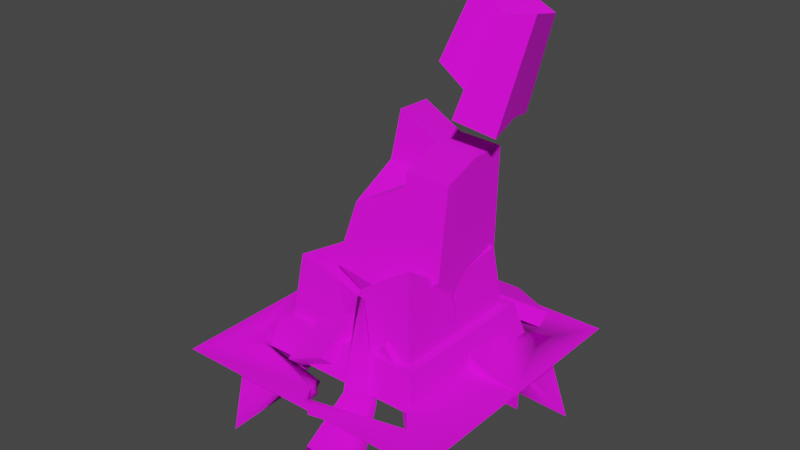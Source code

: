 # Source: obelisk_3.blend  (saved by Blender 3.4.6; exported with 4.5.12 LTS)
import bpy
from mathutils import Matrix  # noqa: F401  (used for matrix-valued properties, if any)

bpy.ops.wm.read_factory_settings(use_empty=True)
scene = bpy.context.scene
scene.name = 'Scene'

# ---- collections
col_collection = bpy.data.collections.new('Collection'); scene.collection.children.link(col_collection)
col_export = bpy.data.collections.new('Export'); scene.collection.children.link(col_export)

# ---- images (referenced by path relative to the original .blend; pixels are not part of the script)
import os
ASSET_DIR = os.environ.get("B2B_ASSET_DIR", "")  # directory of the original .blend (textures are referenced by path, not embedded)
HERE = os.path.dirname(os.path.abspath(__file__))  # packed textures are extracted next to this script under _unpacked/

def load_image(name, relpath, width, height, colorspace="sRGB"):
    """Load a texture the original file referenced (path relative to the .blend, or extracted next to this script)."""
    p = next((c for c in (os.path.join(HERE, relpath), os.path.join(ASSET_DIR, relpath)) if relpath and os.path.exists(c)), "")
    if p:
        img = bpy.data.images.load(p, check_existing=True)
        img.name = name
    else:  # same state as the original file: an image datablock whose file is absent (Cycles renders it pink)
        img = bpy.data.images.new(name, width, height)
        img.source = "FILE"
        img.filepath = "//" + (relpath or name)
    img.colorspace_settings.name = colorspace
    return img
img_obelisk_png = load_image('obelisk.png', 'obelisk.png', 1024, 1024, 'sRGB')
img_obelisk_specmask_png = load_image('obelisk_specmask.png', 'obelisk_specmask.png', 1024, 1024, 'sRGB')

# ---- materials (node trees are filled in below, after node groups)
mat_obelisk = bpy.data.materials.new('obelisk')
mat_obelisk.use_backface_culling = True
mat_obelisk.use_transparent_shadow = False

# ---- material node trees
mat_obelisk.use_nodes = True; mat_obelisk.node_tree.nodes.clear()
_N = mat_obelisk.node_tree.nodes; _L = mat_obelisk.node_tree.links
n0 = _N.new('ShaderNodeBsdfPrincipled'); n0.name = 'Principled BSDF'; n0.location = (10, 300)
n0.distribution = 'GGX'
n0.subsurface_method = 'RANDOM_WALK_SKIN'
n0.inputs[2].default_value = 1.0
n0.inputs[27].default_value = (0.0, 0.0, 0.0, 1.0)
n0.inputs[28].default_value = 1.0
n1 = _N.new('ShaderNodeOutputMaterial'); n1.name = 'Material Output'; n1.location = (320, 270)
n2 = _N.new('ShaderNodeTexImage'); n2.name = 'Image Texture'; n2.location = (-440, 210)
n2.label = 'BASE COLOR'
n2.image = img_obelisk_png
n3 = _N.new('ShaderNodeTexImage'); n3.name = 'Image Texture.001'; n3.location = (-439, -107)
n3.label = 'BASE COLOR'
n3.image = img_obelisk_specmask_png
_L.new(n0.outputs[0], n1.inputs[0])
_L.new(n2.outputs[0], n0.inputs[0])
_L.new(n2.outputs[1], n0.inputs[4])
_L.new(n3.outputs[0], n0.inputs[13])
n1.is_active_output = True

# ---- world
world_world = bpy.data.worlds.new('World'); scene.world = world_world
world_world.use_nodes = True; world_world.node_tree.nodes.clear()
_N = world_world.node_tree.nodes; _L = world_world.node_tree.links
n0 = _N.new('ShaderNodeOutputWorld'); n0.name = 'World Output'; n0.location = (300, 300)
n1 = _N.new('ShaderNodeBackground'); n1.name = 'Background'; n1.location = (10, 300)
n1.inputs[0].default_value = (0.05088, 0.05088, 0.05088, 1.0)
_L.new(n1.outputs[0], n0.inputs[0])
n0.is_active_output = True
world_world.color = (0.05088, 0.05088, 0.05088)
world_world.use_sun_shadow = False
world_world.sun_shadow_jitter_overblur = 0.0

# ---- meshes
me_rsrc_world_prop_generic_obsidian_obelisk_obelisk_base_meshsets = bpy.data.meshes.new('rsrc.world.prop.generic.obsidian_obelisk.obelisk_base-MeshSets[')
me_rsrc_world_prop_generic_obsidian_obelisk_obelisk_base_meshsets.from_pydata([(-0.2251, -0.1574, 0.6228), (-0.3693, -0.07931, 0.8491), (-0.5545, 0.002982, 0.7027), (-0.4536, -0.242, 0.4373), (-0.2924, 0.005913, 0.7997), (-0.4776, 0.0882, 0.6533), (-0.302, -0.2426, 0.6722), (-0.3766, -0.1568, 0.3879), (0.6856, -0.02371, 0.718), (0.7145, -0.1384, 0.7584), (0.4412, -0.2823, 0.5458), (0.1145, -0.2134, 0.5885), (0.3879, -0.06953, 0.8011), (0.1434, -0.3281, 0.6289), (0.4168, -0.1842, 0.8415), (0.4123, -0.1676, 0.5054), (-0.5109, 0.05018, 0.573), (-0.6875, -1e-08, 0.75), (0.5831, 0.025, 0.0), (0.6235, -0.08919, 0.01), (0.5166, -0.2414, 0.02), (0.4034, -0.1886, 0.02), (0.5109, 0.05018, -0.573), (0.5432, -0.07056, -0.573), (0.6875, -1e-08, -0.75), (-0.6235, -0.08919, -0.01), (-0.5831, 0.025, 0.0), (-0.5166, -0.2414, -0.02), (-0.4034, -0.1886, -0.02), (0.2378, -0.2479, -0.5123), (0.2768, -0.42, -0.2621), (0.546, -0.1645, -0.3157), (0.462, -0.07302, -0.3022), (0.1927, -0.3285, -0.2485), (0.4173, -0.07755, -0.5481), (0.3219, -0.3393, -0.5259), (-0.08402, -0.1616, -0.6942), (-0.3703, -0.03676, -0.7041), (0.03062, -0.4446, -0.4765), (-0.2232, -0.2382, -0.3975), (-0.6875, 0.125, 0.75), (0.0, 0.0, 0.91), (0.4034, -0.1886, 0.125), (0.6875, 0.125, -0.75), (-0.4034, -0.1886, -0.125), (0.5014, -0.169, -0.5617), (-0.2557, -0.3198, -0.4864), (0.06314, -0.3631, -0.3876), (-0.0515, -0.08005, -0.6053), (-0.3378, 0.04483, -0.6152), (-0.5538, 0.08537, 0.0), (-0.711, 0.125, 0.0), (-1.0, 0.125, 0.0), (0.0, 0.125, 0.91), (0.07735, 0.1106, 0.8378), (0.1562, 0.1775, 0.6584), (0.2759, 0.2704, 0.5661), (0.6327, 0.05937, 0.43), (0.5006, -0.02265, 0.25), (0.5166, -0.2414, 0.125), (0.7508, 0.09058, 0.0), (0.25, 0.1825, 0.5339), (0.5149, 0.1631, 0.6191), (0.75, 0.125, 0.625), (0.5538, 0.08537, 0.0), (0.711, 0.0, 0.0), (0.711, 0.125, 0.0), (1.0, 0.125, 0.0), (0.0, 0.125, -0.91), (-0.07735, 0.1106, -0.8378), (-0.1562, 0.1775, -0.6584), (-0.1562, 0.0525, -0.6584), (-0.2759, 0.2704, -0.5661), (-0.25, 0.1825, -0.5339), (-0.75, 0.125, -0.625), (-0.6327, 0.05937, -0.43), (-0.6651, -0.06137, -0.43), (-0.5006, -0.02265, -0.25), (-0.5166, -0.2414, -0.125), (-0.7508, 0.09058, 0.0), (-0.5148, 0.1631, -0.6191), (-0.148, 0.845, -1.002), (0.07231, 0.2882, -1.002), (0.1009, -0.6239, -0.5244), (0.3168, 0.3064, -0.9985), (0.5619, 0.2126, 0.445), (0.369, 0.2194, 0.4583), (0.3398, 0.3064, 1.022), (0.2569, 0.8631, 1.03), (-1.002, 0.845, -0.136), (-1.002, 0.2882, -0.3563), (-0.2748, -0.3471, -0.3879), (-0.4869, 0.2385, -0.5575), (0.5723, -0.125, 0.25), (0.7858, -0.02902, 0.0), (0.6651, -0.06137, 0.43), (1.0, 0.0, 0.0), (0.75, 2e-08, 0.625), (1.0, 0.0, 1.0), (0.0625, -1e-08, 0.8147), (0.5, 0.0525, 0.5959), (0.0, 0.0, 1.0), (0.1562, 0.0525, 0.6584), (-1.0, 0.0, 1.0), (-0.711, 0.0, 0.0), (-0.5862, -0.03537, 0.0), (-0.5432, -0.07056, 0.573), (-0.5723, -0.125, -0.25), (-0.7858, -0.02902, 0.0), (-1.0, 0.0, 0.0), (-0.75, 2e-08, -0.625), (-1.0, 0.0, -1.0), (-0.0625, -1e-08, -0.8147), (-0.5, 0.0525, -0.5959), (0.0, 0.0, -1.0), (0.0, 0.0, -0.91), (1.0, 0.0, -1.0), (0.5862, -0.03537, 0.0), (0.1181, 0.01358, -0.6975), (0.28, 0.02067, -0.6935), (0.1485, -0.6226, -0.5215), (0.1076, 0.07004, -0.5879), (0.3009, 0.07689, -0.5843), (0.4, 0.8631, -0.9985), (0.561, 0.1561, 0.5551), (0.5836, 0.2882, 1.004), (0.3994, 0.1632, 0.5652), (0.3688, -0.3389, 0.1631), (0.4165, -0.3402, 0.1618), (0.8031, 0.845, 0.9848), (-1.0, 0.2977, -0.5415), (-0.6, 0.1752, -0.3746), (-0.596, 0.1823, -0.5365), (-0.2719, -0.3459, -0.4355), (-0.4904, 0.2316, -0.3642), (-0.9985, 0.8631, -0.684)], [], [(0, 4, 1), (0, 1, 6), (6, 1, 2), (6, 2, 3), (3, 2, 5), (3, 5, 7), (7, 5, 4), (7, 4, 0), (4, 5, 2), (4, 2, 1), (7, 0, 6), (7, 6, 3), (8, 12, 14), (8, 14, 9), (10, 13, 11), (10, 11, 15), (15, 11, 12), (15, 12, 8), (12, 11, 13), (12, 13, 14), (15, 8, 9), (15, 9, 10), (106, 16, 40), (106, 40, 17), (94, 19, 18), (18, 19, 20), (18, 20, 21), (23, 22, 43), (23, 43, 24), (108, 25, 26), (26, 25, 27), (26, 27, 28), (29, 34, 45), (29, 45, 35), (30, 31, 32), (30, 32, 33), (33, 32, 34), (33, 34, 29), (34, 32, 31), (34, 31, 45), (33, 29, 35), (33, 35, 30), (49, 48, 36), (49, 36, 37), (48, 47, 38), (48, 38, 36), (39, 49, 37), (39, 37, 46), (9, 14, 13), (9, 13, 10), (105, 50, 16), (105, 16, 106), (17, 40, 53), (17, 53, 41), (59, 42, 21), (59, 21, 20), (117, 64, 22), (117, 22, 23), (24, 43, 68), (24, 68, 115), (78, 44, 28), (78, 28, 27), (35, 45, 31), (35, 31, 30), (37, 36, 38), (37, 38, 46), (46, 38, 47), (46, 47, 39), (39, 47, 48), (39, 48, 49), (50, 105, 104), (50, 104, 51), (51, 104, 109), (51, 109, 52), (41, 53, 54), (41, 54, 99), (99, 54, 55), (99, 55, 102), (102, 55, 56), (102, 56, 61), (97, 63, 57), (97, 57, 95), (95, 57, 58), (95, 58, 93), (93, 58, 42), (93, 42, 59), (94, 18, 60), (96, 94, 60), (96, 60, 67), (61, 56, 62), (61, 62, 100), (100, 62, 63), (100, 63, 97), (64, 117, 65), (64, 65, 66), (66, 65, 96), (66, 96, 67), (115, 68, 69), (115, 69, 112), (112, 69, 70), (112, 70, 71), (71, 70, 72), (71, 72, 73), (110, 74, 75), (110, 75, 76), (76, 75, 77), (76, 77, 107), (107, 77, 44), (107, 44, 78), (108, 26, 79), (109, 108, 79), (109, 79, 52), (73, 72, 80), (73, 80, 113), (113, 80, 74), (113, 74, 110), (81, 82, 118), (81, 118, 121), (121, 118, 83), (120, 119, 122), (122, 119, 84), (122, 84, 123), (129, 125, 124), (129, 124, 85), (85, 124, 128), (127, 126, 86), (86, 126, 87), (86, 87, 88), (89, 90, 131), (89, 131, 134), (134, 131, 91), (133, 132, 92), (92, 132, 130), (92, 130, 135), (19, 59, 20), (19, 93, 59), (94, 93, 19), (94, 95, 93), (96, 95, 94), (96, 97, 95), (98, 97, 96), (99, 97, 98), (100, 97, 99), (99, 98, 101), (100, 99, 102), (61, 100, 102), (99, 101, 41), (17, 41, 101), (17, 101, 103), (17, 103, 109), (17, 109, 104), (17, 104, 105), (17, 105, 106), (25, 78, 27), (25, 107, 78), (108, 107, 25), (108, 76, 107), (109, 76, 108), (109, 110, 76), (111, 110, 109), (112, 110, 111), (113, 110, 112), (112, 111, 114), (113, 112, 71), (73, 113, 71), (112, 114, 115), (24, 115, 114), (24, 114, 116), (24, 116, 96), (24, 96, 65), (24, 65, 117), (24, 117, 23), (84, 118, 82), (84, 119, 118), (118, 119, 120), (118, 120, 83), (120, 121, 83), (120, 122, 121), (121, 122, 123), (121, 123, 81), (87, 124, 125), (87, 126, 124), (124, 126, 127), (124, 127, 128), (127, 85, 128), (127, 86, 85), (85, 86, 88), (85, 88, 129), (130, 131, 90), (130, 132, 131), (131, 132, 133), (131, 133, 91), (133, 134, 91), (133, 92, 134), (134, 92, 135), (134, 135, 89)])
me_rsrc_world_prop_generic_obsidian_obelisk_obelisk_base_meshsets.polygons.foreach_set('use_smooth', [0, 0, 0, 0, 0, 0, 0, 0, 0, 0, 0, 1, 0, 0, 0, 0, 0, 0, 0, 0, 0, 0, 0, 0, 0, 1, 0, 0, 0, 0, 1, 0, 0, 0, 1, 0, 0, 0, 0, 0, 0, 0, 1, 0, 0, 0, 0, 0, 1, 0, 0, 0, 0, 0, 0, 0, 0, 0, 0, 0, 1, 1, 0, 1, 0, 0, 0, 0, 0, 0, 0, 0, 0, 0, 1, 1, 1, 1, 1, 1, 1, 1, 1, 1, 1, 1, 0, 0, 0, 1, 1, 1, 1, 0, 0, 0, 0, 1, 1, 1, 1, 1, 1, 1, 1, 1, 1, 1, 1, 0, 0, 0, 1, 1, 1, 1, 1, 1, 1, 1, 1, 1, 1, 1, 1, 1, 1, 1, 1, 1, 1, 1, 1, 1, 1, 1, 1, 1, 1, 1, 1, 1, 1, 1, 1, 1, 1, 1, 1, 1, 1, 1, 1, 1, 1, 1, 1, 1, 1, 1, 1, 1, 1, 1, 1, 1, 1, 1, 1, 1, 1, 1, 1, 1, 1, 1, 1, 1, 1, 1, 1, 1, 1, 1, 1, 1, 1, 1, 1, 1, 1, 1, 1, 1, 1, 1])
_uv = me_rsrc_world_prop_generic_obsidian_obelisk_obelisk_base_meshsets.uv_layers.new(name='UVMap')
_uv.uv.foreach_set('vector', [0.4809, 0.1977, 0.5425, 0.1977, 0.5425, 0.2105, 0.4809, 0.1977, 0.5425, 0.2105, 0.4809, 0.2105, 0.4809, 0.2105, 0.5425, 0.2105, 0.5425, 0.2362, 0.4809, 0.2105, 0.5425, 0.2362, 0.4547, 0.2362, 0.4547, 0.2362, 0.5425, 0.2362, 0.5425, 0.249, 0.4547, 0.2362, 0.5425, 0.249, 0.4547, 0.249, 0.4547, 0.249, 0.5425, 0.249, 0.5425, 0.2747, 0.4547, 0.249, 0.5425, 0.2747, 0.4809, 0.2747, 0.5425, 0.1977, 0.5856, 0.1977, 0.5856, 0.2105, 0.5425, 0.1977, 0.5856, 0.2105, 0.5425, 0.2105, 0.4223, 0.1977, 0.4809, 0.1977, 0.4809, 0.2105, 0.4223, 0.1977, 0.4809, 0.2105, 0.4223, 0.2105, 0.5054, 0.2904, 0.5774, 0.2904, 0.5774, 0.3045, 0.5054, 0.2904, 0.5774, 0.3045, 0.5054, 0.3045, 0.5573, 0.3384, 0.6293, 0.3384, 0.6293, 0.3525, 0.5573, 0.3384, 0.6293, 0.3525, 0.5573, 0.3525, 0.5573, 0.3525, 0.6293, 0.3525, 0.5774, 0.3864, 0.5573, 0.3525, 0.5774, 0.3864, 0.5054, 0.3864, 0.5774, 0.2904, 0.6638, 0.2904, 0.6638, 0.3045, 0.5774, 0.2904, 0.6638, 0.3045, 0.5774, 0.3045, 0.419, 0.2904, 0.5054, 0.2904, 0.5054, 0.3045, 0.419, 0.2904, 0.5054, 0.3045, 0.419, 0.3045, 0.8594, 0.08191, 0.8378, 0.08536, 0.8855, 0.0626, 0.8594, 0.08191, 0.8855, 0.0626, 0.9001, 0.05266, 0.4961, 0.1651, 0.5506, 0.1659, 0.5526, 0.179, 0.5526, 0.179, 0.5506, 0.1659, 0.5965, 0.1663, 0.5526, 0.179, 0.5965, 0.1663, 0.6135, 0.179, 0.8594, 0.08191, 0.8378, 0.08536, 0.8855, 0.0626, 0.8594, 0.08191, 0.8855, 0.0626, 0.9001, 0.05266, 0.4961, 0.1651, 0.5506, 0.1659, 0.5526, 0.179, 0.5526, 0.179, 0.5506, 0.1659, 0.5965, 0.1663, 0.5526, 0.179, 0.5965, 0.1663, 0.6135, 0.179, 0.4809, 0.1977, 0.5425, 0.1977, 0.5425, 0.2105, 0.4809, 0.1977, 0.5425, 0.2105, 0.4809, 0.2105, 0.4547, 0.2362, 0.5425, 0.2362, 0.5425, 0.249, 0.4547, 0.2362, 0.5425, 0.249, 0.4547, 0.249, 0.4547, 0.249, 0.5425, 0.249, 0.5425, 0.2747, 0.4547, 0.249, 0.5425, 0.2747, 0.4809, 0.2747, 0.5425, 0.1977, 0.5856, 0.1977, 0.5856, 0.2105, 0.5425, 0.1977, 0.5856, 0.2105, 0.5425, 0.2105, 0.4223, 0.1977, 0.4809, 0.1977, 0.4809, 0.2105, 0.4223, 0.1977, 0.4809, 0.2105, 0.4223, 0.2105, 0.5054, 0.2904, 0.5774, 0.2904, 0.5774, 0.3045, 0.5054, 0.2904, 0.5774, 0.3045, 0.5054, 0.3045, 0.5774, 0.2904, 0.6638, 0.2904, 0.6638, 0.3045, 0.5774, 0.2904, 0.6638, 0.3045, 0.5774, 0.3045, 0.419, 0.2904, 0.5054, 0.2904, 0.5054, 0.3045, 0.419, 0.2904, 0.5054, 0.3045, 0.419, 0.3045, 0.5054, 0.3045, 0.5774, 0.3045, 0.6293, 0.3384, 0.5054, 0.3045, 0.6293, 0.3384, 0.5573, 0.3384, 0.8838, 0.1683, 0.8595, 0.179, 0.8378, 0.08536, 0.8838, 0.1683, 0.8378, 0.08536, 0.8594, 0.08191, 0.9001, 0.05266, 0.8855, 0.0626, 0.7093, 0.04381, 0.9001, 0.05266, 0.7093, 0.04381, 0.7093, 0.0268, 0.5998, 0.1559, 0.6297, 0.1579, 0.6135, 0.179, 0.5998, 0.1559, 0.6135, 0.179, 0.5965, 0.1663, 0.8838, 0.1683, 0.8595, 0.179, 0.8378, 0.08536, 0.8838, 0.1683, 0.8378, 0.08536, 0.8594, 0.08191, 0.9001, 0.05266, 0.8855, 0.0626, 0.7093, 0.04381, 0.9001, 0.05266, 0.7093, 0.04381, 0.7093, 0.0268, 0.5998, 0.1559, 0.6297, 0.1579, 0.6135, 0.179, 0.5998, 0.1559, 0.6135, 0.179, 0.5965, 0.1663, 0.4809, 0.2105, 0.5425, 0.2105, 0.5425, 0.2362, 0.4809, 0.2105, 0.5425, 0.2362, 0.4547, 0.2362, 0.5054, 0.3045, 0.5774, 0.3045, 0.6293, 0.3384, 0.5054, 0.3045, 0.6293, 0.3384, 0.5573, 0.3384, 0.5573, 0.3384, 0.6293, 0.3384, 0.6293, 0.3525, 0.5573, 0.3384, 0.6293, 0.3525, 0.5573, 0.3525, 0.5573, 0.3525, 0.6293, 0.3525, 0.5774, 0.3864, 0.5573, 0.3525, 0.5774, 0.3864, 0.5054, 0.3864, 0.8595, 0.179, 0.8838, 0.1683, 0.923, 0.166, 0.8595, 0.179, 0.923, 0.166, 0.9159, 0.179, 0.9159, 0.179, 0.923, 0.166, 0.9799, 0.1653, 0.9159, 0.179, 0.9799, 0.1653, 0.9799, 0.179, 0.7093, 0.0268, 0.7093, 0.04381, 0.7043, 0.04921, 0.7093, 0.0268, 0.7043, 0.04921, 0.6882, 0.03999, 0.6882, 0.03999, 0.7043, 0.04921, 0.6772, 0.07846, 0.6882, 0.03999, 0.6772, 0.07846, 0.6602, 0.06304, 0.6602, 0.06304, 0.6772, 0.07846, 0.6422, 0.104, 0.6602, 0.06304, 0.6422, 0.104, 0.6425, 0.0907, 0.5046, 0.07329, 0.5333, 0.08354, 0.5471, 0.08954, 0.5046, 0.07329, 0.5471, 0.08954, 0.5288, 0.1025, 0.5288, 0.1025, 0.5471, 0.08954, 0.5954, 0.1186, 0.5288, 0.1025, 0.5954, 0.1186, 0.5685, 0.1315, 0.5685, 0.1315, 0.5954, 0.1186, 0.6297, 0.1579, 0.5685, 0.1315, 0.6297, 0.1579, 0.5998, 0.1559, 0.4961, 0.1651, 0.5526, 0.179, 0.5014, 0.179, 0.4441, 0.1663, 0.4961, 0.1651, 0.5014, 0.179, 0.4441, 0.1663, 0.5014, 0.179, 0.4441, 0.179, 0.6425, 0.0907, 0.6422, 0.104, 0.568, 0.09187, 0.6425, 0.0907, 0.568, 0.09187, 0.5728, 0.07684, 0.5728, 0.07684, 0.568, 0.09187, 0.5333, 0.08354, 0.5728, 0.07684, 0.5333, 0.08354, 0.5046, 0.07329, 0.8595, 0.179, 0.8838, 0.1683, 0.923, 0.166, 0.8595, 0.179, 0.923, 0.166, 0.9159, 0.179, 0.9159, 0.179, 0.923, 0.166, 0.9799, 0.1653, 0.9159, 0.179, 0.9799, 0.1653, 0.9799, 0.179, 0.7093, 0.0268, 0.7093, 0.04381, 0.7043, 0.04921, 0.7093, 0.0268, 0.7043, 0.04921, 0.6882, 0.03999, 0.6882, 0.03999, 0.7043, 0.04921, 0.6772, 0.07846, 0.6882, 0.03999, 0.6772, 0.07846, 0.6602, 0.06304, 0.6602, 0.06304, 0.6772, 0.07846, 0.6422, 0.104, 0.6602, 0.06304, 0.6422, 0.104, 0.6425, 0.0907, 0.5046, 0.07329, 0.5333, 0.08354, 0.5471, 0.08954, 0.5046, 0.07329, 0.5471, 0.08954, 0.5288, 0.1025, 0.5288, 0.1025, 0.5471, 0.08954, 0.5954, 0.1186, 0.5288, 0.1025, 0.5954, 0.1186, 0.5685, 0.1315, 0.5685, 0.1315, 0.5954, 0.1186, 0.6297, 0.1579, 0.5685, 0.1315, 0.6297, 0.1579, 0.5998, 0.1559, 0.4961, 0.1651, 0.5526, 0.179, 0.5014, 0.179, 0.4441, 0.1663, 0.4961, 0.1651, 0.5014, 0.179, 0.4441, 0.1663, 0.5014, 0.179, 0.4441, 0.179, 0.6425, 0.0907, 0.6422, 0.104, 0.568, 0.09187, 0.6425, 0.0907, 0.568, 0.09187, 0.5728, 0.07684, 0.5728, 0.07684, 0.568, 0.09187, 0.5333, 0.08354, 0.5728, 0.07684, 0.5333, 0.08354, 0.5046, 0.07329, 0.7263, 0.1906, 0.8279, 0.2396, 0.83, 0.2939, 0.7263, 0.1906, 0.83, 0.2939, 0.7988, 0.2988, 0.7988, 0.2988, 0.83, 0.2939, 0.8521, 0.3712, 0.8627, 0.3706, 0.8712, 0.2909, 0.8972, 0.2914, 0.8972, 0.2914, 0.8712, 0.2909, 0.8797, 0.241, 0.8972, 0.2914, 0.8797, 0.241, 0.9777, 0.1968, 0.7263, 0.1906, 0.8279, 0.2396, 0.83, 0.2939, 0.7263, 0.1906, 0.83, 0.2939, 0.7988, 0.2988, 0.7988, 0.2988, 0.83, 0.2939, 0.8521, 0.3712, 0.8627, 0.3706, 0.8712, 0.2909, 0.8972, 0.2914, 0.8972, 0.2914, 0.8712, 0.2909, 0.8797, 0.241, 0.8972, 0.2914, 0.8797, 0.241, 0.9777, 0.1968, 0.7263, 0.1906, 0.8279, 0.2396, 0.83, 0.2939, 0.7263, 0.1906, 0.83, 0.2939, 0.7988, 0.2988, 0.7988, 0.2988, 0.83, 0.2939, 0.8521, 0.3712, 0.8627, 0.3706, 0.8712, 0.2909, 0.8972, 0.2914, 0.8972, 0.2914, 0.8712, 0.2909, 0.8797, 0.241, 0.8972, 0.2914, 0.8797, 0.241, 0.9777, 0.1968, 0.5506, 0.1659, 0.5998, 0.1559, 0.5965, 0.1663, 0.5506, 0.1659, 0.5685, 0.1315, 0.5998, 0.1559, 0.4961, 0.1651, 0.5685, 0.1315, 0.5506, 0.1659, 0.4961, 0.1651, 0.5288, 0.1025, 0.5685, 0.1315, 0.4441, 0.1663, 0.5288, 0.1025, 0.4961, 0.1651, 0.4441, 0.1663, 0.5046, 0.07329, 0.5288, 0.1025, 0.4443, 0.01119, 0.5046, 0.07329, 0.4441, 0.1663, 0.6882, 0.03999, 0.5046, 0.07329, 0.4443, 0.01119, 0.5728, 0.07684, 0.5046, 0.07329, 0.6882, 0.03999, 0.6882, 0.03999, 0.4443, 0.01119, 0.7143, 0.01119, 0.5728, 0.07684, 0.6882, 0.03999, 0.6602, 0.06304, 0.6425, 0.0907, 0.5728, 0.07684, 0.6602, 0.06304, 0.6882, 0.03999, 0.7143, 0.01119, 0.7093, 0.0268, 0.9001, 0.05266, 0.7093, 0.0268, 0.7143, 0.01119, 0.9001, 0.05266, 0.7143, 0.01119, 0.981, 0.01119, 0.9001, 0.05266, 0.981, 0.01119, 0.9799, 0.1653, 0.9001, 0.05266, 0.9799, 0.1653, 0.923, 0.166, 0.9001, 0.05266, 0.923, 0.166, 0.8838, 0.1683, 0.9001, 0.05266, 0.8838, 0.1683, 0.8594, 0.08191, 0.5506, 0.1659, 0.5998, 0.1559, 0.5965, 0.1663, 0.5506, 0.1659, 0.5685, 0.1315, 0.5998, 0.1559, 0.4961, 0.1651, 0.5685, 0.1315, 0.5506, 0.1659, 0.4961, 0.1651, 0.5288, 0.1025, 0.5685, 0.1315, 0.4441, 0.1663, 0.5288, 0.1025, 0.4961, 0.1651, 0.4441, 0.1663, 0.5046, 0.07329, 0.5288, 0.1025, 0.4443, 0.01119, 0.5046, 0.07329, 0.4441, 0.1663, 0.6882, 0.03999, 0.5046, 0.07329, 0.4443, 0.01119, 0.5728, 0.07684, 0.5046, 0.07329, 0.6882, 0.03999, 0.6882, 0.03999, 0.4443, 0.01119, 0.7143, 0.01119, 0.5728, 0.07684, 0.6882, 0.03999, 0.6602, 0.06304, 0.6425, 0.0907, 0.5728, 0.07684, 0.6602, 0.06304, 0.6882, 0.03999, 0.7143, 0.01119, 0.7093, 0.0268, 0.9001, 0.05266, 0.7093, 0.0268, 0.7143, 0.01119, 0.9001, 0.05266, 0.7143, 0.01119, 0.981, 0.01119, 0.9001, 0.05266, 0.981, 0.01119, 0.9799, 0.1653, 0.9001, 0.05266, 0.9799, 0.1653, 0.923, 0.166, 0.9001, 0.05266, 0.923, 0.166, 0.8838, 0.1683, 0.9001, 0.05266, 0.8838, 0.1683, 0.8594, 0.08191, 0.8797, 0.241, 0.83, 0.2939, 0.8279, 0.2396, 0.8797, 0.241, 0.8712, 0.2909, 0.83, 0.2939, 0.83, 0.2939, 0.8712, 0.2909, 0.8627, 0.3706, 0.83, 0.2939, 0.8627, 0.3706, 0.8521, 0.3712, 0.8416, 0.3725, 0.7988, 0.2988, 0.8521, 0.3712, 0.8416, 0.3725, 0.7577, 0.3104, 0.7988, 0.2988, 0.7988, 0.2988, 0.7577, 0.3104, 0.6149, 0.2285, 0.7988, 0.2988, 0.6149, 0.2285, 0.7263, 0.1906, 0.8797, 0.241, 0.83, 0.2939, 0.8279, 0.2396, 0.8797, 0.241, 0.8712, 0.2909, 0.83, 0.2939, 0.83, 0.2939, 0.8712, 0.2909, 0.8627, 0.3706, 0.83, 0.2939, 0.8627, 0.3706, 0.8521, 0.3712, 0.8416, 0.3725, 0.7988, 0.2988, 0.8521, 0.3712, 0.8416, 0.3725, 0.7577, 0.3104, 0.7988, 0.2988, 0.7988, 0.2988, 0.7577, 0.3104, 0.6149, 0.2285, 0.7988, 0.2988, 0.6149, 0.2285, 0.7263, 0.1906, 0.8797, 0.241, 0.83, 0.2939, 0.8279, 0.2396, 0.8797, 0.241, 0.8712, 0.2909, 0.83, 0.2939, 0.83, 0.2939, 0.8712, 0.2909, 0.8627, 0.3706, 0.83, 0.2939, 0.8627, 0.3706, 0.8521, 0.3712, 0.8416, 0.3725, 0.7988, 0.2988, 0.8521, 0.3712, 0.8416, 0.3725, 0.7577, 0.3104, 0.7988, 0.2988, 0.7988, 0.2988, 0.7577, 0.3104, 0.6149, 0.2285, 0.7988, 0.2988, 0.6149, 0.2285, 0.7263, 0.1906])
me_rsrc_world_prop_generic_obsidian_obelisk_obelisk_base_meshsets.materials.append(mat_obelisk)
me_rsrc_world_prop_generic_obsidian_obelisk_obelisk_base_meshsets.update()
me_rsrc_world_prop_generic_obsidian_obelisk_obelisk_base_meshsets.normals_split_custom_set([tuple(v) for v in zip(*[iter([0.7407, -0.3292, 0.5856, 0.7407, -0.3292, 0.5856, 0.7407, -0.3292, 0.5856, 0.7407, -0.3291, 0.5856, 0.7407, -0.3291, 0.5856, 0.7407, -0.3291, 0.5856, -0.6155, -0.6817, 0.3954, -0.6155, -0.6817, 0.3954, -0.6155, -0.6817, 0.3954, -0.6155, -0.6817, 0.3954, -0.6155, -0.6817, 0.3954, -0.6155, -0.6817, 0.3954, -0.7407, 0.3292, -0.5856, -0.7407, 0.3292, -0.5856, -0.7407, 0.3292, -0.5856, -0.7407, 0.3292, -0.5856, -0.7407, 0.3292, -0.5856, -0.7407, 0.3292, -0.5856, 0.6155, 0.6817, -0.3954, 0.6155, 0.6817, -0.3954, 0.6155, 0.6817, -0.3954, 0.6155, 0.6817, -0.3954, 0.6155, 0.6817, -0.3954, 0.6155, 0.6817, -0.3954, -0.2691, 0.6534, 0.7076, -0.2691, 0.6534, 0.7076, -0.2691, 0.6534, 0.7076, -0.2691, 0.6534, 0.7076, -0.2691, 0.6534, 0.7076, -0.2691, 0.6534, 0.7076, 0.572, -0.7316, -0.371, 0.572, -0.7316, -0.371, 0.572, -0.7316, -0.371, 0.572, -0.7316, -0.371, 0.572, -0.7316, -0.371, 0.572, -0.7316, -0.371, 0.1965, 0.3696, 0.9082, 0.1965, 0.3696, 0.9082, 0.1965, 0.3696, 0.9082, 0.1965, 0.3696, 0.9082, 0.1965, 0.3696, 0.9082, 0.1965, 0.3696, 0.9082, -0.1965, -0.3696, -0.9082, -0.1965, -0.3696, -0.9082, -0.1965, -0.3696, -0.9082, -0.1965, -0.3696, -0.9082, -0.1965, -0.3696, -0.9082, -0.1965, -0.3696, -0.9082, -0.2314, 0.9175, -0.3233, -0.2314, 0.9175, -0.3233, -0.2314, 0.9175, -0.3233, -0.2314, 0.9175, -0.3233, -0.2314, 0.9175, -0.3233, -0.2314, 0.9175, -0.3233, -0.6443, 0.1044, 0.7576, -0.6443, 0.1044, 0.7576, -0.6443, 0.1044, 0.7576, -0.6443, 0.1045, 0.7576, -0.6443, 0.1045, 0.7576, -0.6443, 0.1045, 0.7576, 0.6443, -0.1044, -0.7576, 0.6443, -0.1044, -0.7576, 0.6443, -0.1044, -0.7576, 0.6443, -0.1045, -0.7576, 0.6443, -0.1045, -0.7576, 0.6443, -0.1045, -0.7576, 0.6584, -0.1764, 0.7317, 0.6584, -0.1764, 0.7317, 0.6584, -0.1764, 0.7317, 0.7751, 0.0, 0.6319, 0.7751, 0.0, 0.6319, 0.7751, 0.0, 0.6319, -0.02564, -0.09621, -0.995, -0.02564, -0.09621, -0.995, -0.02564, -0.09621, -0.995, 0.02064, -0.07996, -0.9966, 0.7935, -0.6078, 0.03132, 0.3349, -0.2939, -0.8952, -0.03127, -0.06706, -0.9973, -0.03127, -0.06706, -0.9973, -0.03127, -0.06706, -0.9973, -0.6584, -0.1764, -0.7317, -0.6584, -0.1764, -0.7317, -0.6584, -0.1764, -0.7317, -0.7751, 0.0, -0.6319, -0.7751, 0.0, -0.6319, -0.7751, 0.0, -0.6319, 0.02564, -0.09621, 0.995, 0.02564, -0.09621, 0.995, 0.02564, -0.09621, 0.995, -0.02064, -0.07996, 0.9966, -0.7935, -0.6077, -0.03129, -0.09984, -0.4458, 0.8896, 0.03127, -0.06706, 0.9973, 0.03127, -0.06706, 0.9973, 0.03127, -0.06706, 0.9973, -0.1787, -0.01813, -0.9837, -0.1787, -0.01813, -0.9837, -0.1787, -0.01813, -0.9837, -0.1787, -0.01813, -0.9837, -0.1787, -0.01813, -0.9837, -0.1787, -0.01813, -0.9837, 0.4185, -0.2584, 0.8707, 0.696, -0.7001, 0.1592, 0.1787, 0.01814, 0.9837, 0.1787, 0.01813, 0.9837, 0.1787, 0.01813, 0.9837, 0.1787, 0.01813, 0.9837, -0.6727, 0.7319, 0.1087, -0.6727, 0.7319, 0.1087, -0.6727, 0.7319, 0.1087, -0.6727, 0.7319, 0.1087, -0.6727, 0.7319, 0.1087, -0.6727, 0.7319, 0.1087, 0.718, 0.6812, -0.143, 0.718, 0.6812, -0.143, 0.718, 0.6812, -0.143, 0.718, 0.6812, -0.143, 0.718, 0.6812, -0.143, 0.718, 0.6812, -0.143, -0.7221, -0.6174, -0.3121, -0.7221, -0.6174, -0.3121, -0.7221, -0.6174, -0.3121, -0.7221, -0.6174, -0.3121, -0.7221, -0.6174, -0.3121, -0.7221, -0.6174, -0.3121, 0.305, 0.6436, -0.7019, 0.305, 0.6436, -0.7019, 0.305, 0.6436, -0.7019, 0.305, 0.6436, -0.7019, 0.305, 0.6436, -0.7019, 0.305, 0.6436, -0.7019, 0.9159, 0.06649, -0.3959, 0.9159, 0.06649, -0.3959, 0.9159, 0.06649, -0.3959, 0.9159, 0.06649, -0.3959, 0.9159, 0.06649, -0.3959, 0.9159, 0.06649, -0.3959, -0.9159, -0.06648, 0.3959, -0.9159, -0.06648, 0.3959, -0.9159, -0.06648, 0.3959, -0.9159, -0.06648, 0.3959, -0.9159, -0.06648, 0.3959, -0.9159, -0.06648, 0.3959, 0.2314, -0.9175, 0.3233, 0.2314, -0.9175, 0.3233, 0.2314, -0.9175, 0.3233, 0.2314, -0.9175, 0.3233, 0.2314, -0.9175, 0.3233, 0.2314, -0.9175, 0.3233, 0.9622, -0.2578, -0.08795, 0.9622, -0.2578, -0.08795, 0.9622, -0.2578, -0.08795, 0.9622, -0.2578, -0.08795, 0.9622, -0.2578, -0.08795, 0.9622, -0.2578, -0.08795, 0.2267, 0.0, -0.974, 0.2267, 0.0, -0.974, 0.2267, 0.0, -0.974, 0.2267, 0.0, -0.974, 0.2267, 0.0, -0.974, 0.2267, 0.0, -0.974, -0.4226, -0.9063, 0.0, -0.4226, -0.9063, 0.0, -0.4226, -0.9063, 0.0, -0.4226, -0.9063, 0.0, -0.4226, -0.9063, 0.0, -0.4226, -0.9063, 0.0, -0.9622, -0.2579, 0.08794, -0.9622, -0.2579, 0.08794, -0.9622, -0.2579, 0.08794, -0.9622, -0.2578, 0.08795, -0.9622, -0.2578, 0.08795, -0.9622, -0.2578, 0.08795, -0.2267, 0.0, 0.974, -0.2267, 0.0, 0.974, -0.2267, 0.0, 0.974, -0.2267, 0.0, 0.974, -0.2267, 0.0, 0.974, -0.2267, 0.0, 0.974, 0.2048, -0.9346, 0.2907, 0.4204, -0.4935, -0.7614, 0.4226, -0.9063, 0.0, 0.2048, -0.9346, 0.2907, 0.4226, -0.9063, 0.0, -0.09984, -0.4458, 0.8896, 0.6727, -0.7319, -0.1087, 0.6727, -0.7319, -0.1087, 0.6727, -0.7319, -0.1087, 0.6727, -0.7319, -0.1087, 0.696, -0.7001, 0.1592, 0.4185, -0.2584, 0.8707, -0.2601, -0.6527, -0.7115, -0.2601, -0.6527, -0.7115, -0.2601, -0.6527, -0.7115, -0.2601, -0.6527, -0.7115, -0.2601, -0.6527, -0.7115, -0.2601, -0.6527, -0.7115, -0.305, -0.6436, 0.7019, -0.305, -0.6436, 0.7019, -0.305, -0.6436, 0.7019, -0.305, -0.6436, 0.7019, -0.305, -0.6436, 0.7019, -0.305, -0.6436, 0.7019, 0.2601, 0.6527, 0.7115, 0.2601, 0.6527, 0.7115, 0.2601, 0.6527, 0.7115, 0.2601, 0.6527, 0.7115, 0.2601, 0.6527, 0.7115, 0.2601, 0.6527, 0.7115, 0.0, 0.0, -1.0, 0.0, 0.0, -1.0, 0.0, 0.0, -1.0, 0.0, 0.0, -1.0, 0.0, 0.0, -1.0, 0.0, 0.0, -1.0, 0.0, 0.0, -1.0, 0.0, 0.0, -1.0, 0.0, 0.0, -1.0, 0.0, 0.0, -1.0, 0.0, 0.0, -1.0, 0.0, 0.0, -1.0, -0.7389, -0.2691, -0.6177, -0.6823, 0.0, -0.731, -0.8259, 0.1415, -0.5458, -0.7389, -0.2691, -0.6177, -0.8259, 0.1415, -0.5458, 0.04221, -0.972, -0.2313, 0.04221, -0.972, -0.2313, -0.8259, 0.1415, -0.5458, -0.8228, 0.06658, -0.5644, 0.04221, -0.972, -0.2313, -0.8228, 0.06658, -0.5644, -0.742, 0.07359, -0.6663, -0.742, 0.07359, -0.6663, -0.8228, 0.06658, -0.5644, -0.7591, 0.1713, -0.628, -0.742, 0.07359, -0.6663, -0.7591, 0.1713, -0.628, 0.3513, 0.0392, -0.9355, -0.891, -0.4527, 0.03415, 0.29, 0.2151, -0.9326, -0.8297, -0.145, 0.539, -0.891, -0.4527, 0.03415, -0.8297, -0.145, 0.539, -0.4048, -0.8716, -0.2767, -0.4048, -0.8716, -0.2767, -0.8297, -0.145, 0.539, -0.652, -0.347, 0.6742, -0.4048, -0.8716, -0.2767, -0.652, -0.347, 0.6742, 0.5628, -0.8201, 0.1032, 0.5628, -0.8201, 0.1032, -0.652, -0.347, 0.6742, -0.3917, -0.4902, 0.7787, 0.5628, -0.8201, 0.1032, -0.3917, -0.4902, 0.7787, 0.8698, -0.49, -0.05855, 0.0, 0.0, -1.0, 0.0, 0.0, -1.0, 0.0, 0.0, -1.0, 0.0, 0.0, -1.0, 0.0, 0.0, -1.0, 0.0, 0.0, -1.0, 0.0, 0.0, -1.0, 0.0, 0.0, -1.0, 0.0, 0.0, -1.0, 0.3513, 0.0392, -0.9355, -0.7591, 0.1713, -0.628, 0.2293, 0.1998, -0.9526, 0.3513, 0.0392, -0.9355, 0.2293, 0.1998, -0.9526, 0.1322, 0.07475, -0.9884, 0.1322, 0.07475, -0.9884, 0.2293, 0.1998, -0.9526, 0.29, 0.2151, -0.9326, 0.1322, 0.07475, -0.9884, 0.29, 0.2151, -0.9326, -0.891, -0.4527, 0.03415, 0.0, 0.0, 1.0, 0.0, 0.0, 1.0, 0.0, 0.0, 1.0, 0.0, 0.0, 1.0, 0.0, 0.0, 1.0, 0.0, 0.0, 1.0, 0.0, 0.0, 1.0, 0.0, 0.0, 1.0, 0.0, 0.0, 1.0, 0.0, 0.0, 1.0, 0.0, 0.0, 1.0, 0.0, 0.0, 1.0, 0.7389, -0.2691, 0.6177, 0.6824, 0.0, 0.731, 0.8259, 0.1415, 0.5458, 0.7389, -0.2691, 0.6177, 0.8259, 0.1415, 0.5458, -0.04222, -0.972, 0.2313, -0.04222, -0.972, 0.2313, 0.8259, 0.1415, 0.5458, 0.8228, 0.06657, 0.5644, -0.04222, -0.972, 0.2313, 0.8228, 0.06657, 0.5644, 0.742, 0.07359, 0.6663, 0.742, 0.07359, 0.6663, 0.8228, 0.06657, 0.5644, 0.7591, 0.1713, 0.628, 0.742, 0.07359, 0.6663, 0.7591, 0.1713, 0.628, -0.3513, 0.0392, 0.9355, 0.891, -0.4527, -0.03416, -0.29, 0.2151, 0.9326, 0.8297, -0.145, -0.5391, 0.891, -0.4527, -0.03416, 0.8297, -0.145, -0.5391, 0.4049, -0.8715, 0.2767, 0.4049, -0.8715, 0.2767, 0.8297, -0.145, -0.5391, 0.652, -0.347, -0.6742, 0.4049, -0.8715, 0.2767, 0.652, -0.347, -0.6742, -0.5626, -0.8203, -0.1029, -0.5626, -0.8203, -0.1029, 0.652, -0.347, -0.6742, 0.4204, -0.4935, -0.7614, -0.5626, -0.8203, -0.1029, 0.4204, -0.4935, -0.7614, 0.2048, -0.9346, 0.2907, 0.0, 0.0, 1.0, 0.0, 0.0, 1.0, 0.0, 0.0, 1.0, 0.0, 0.0, 1.0, 0.0, 0.0, 1.0, 0.0, 0.0, 1.0, 0.0, 0.0, 1.0, 0.0, 0.0, 1.0, 0.0, 0.0, 1.0, -0.3513, 0.0392, 0.9355, 0.7591, 0.1713, 0.628, -0.2293, 0.1998, 0.9526, -0.3513, 0.0392, 0.9355, -0.2293, 0.1998, 0.9526, -0.1322, 0.07475, 0.9884, -0.1322, 0.07475, 0.9884, -0.2293, 0.1998, 0.9526, -0.29, 0.2151, 0.9326, -0.1322, 0.07475, 0.9884, -0.29, 0.2151, 0.9326, 0.891, -0.4527, -0.03416, -0.9634, -0.2069, 0.1705, -0.06718, -0.7454, -0.6632, -0.01558, -0.5775, -0.8163, -0.9634, -0.2069, 0.1705, -0.01558, -0.5775, -0.8163, 0.04577, 0.3081, 0.9503, 0.04577, 0.3081, 0.9503, -0.01558, -0.5775, -0.8163, -0.9357, 0.3156, -0.1575, 0.946, 0.2145, -0.243, 0.1567, -0.4446, -0.8819, 0.9773, -0.2106, -0.02189, 0.9773, -0.2106, -0.02189, 0.1567, -0.4446, -0.8819, 0.2312, -0.7317, -0.6412, 0.9773, -0.2106, -0.02189, 0.2312, -0.7317, -0.6412, 0.8922, 0.1205, 0.4352, 0.9638, -0.1849, -0.1922, -0.008086, -0.9592, 0.2827, 0.09753, -0.8222, 0.5608, 0.9638, -0.1849, -0.1922, 0.09753, -0.8222, 0.5608, -0.06866, 0.5536, -0.83, -0.06866, 0.5536, -0.83, 0.09753, -0.8222, 0.5608, 0.9864, 0.11, 0.1222, -0.8562, 0.1244, 0.5014, -0.2331, -0.5044, 0.8314, -0.9592, -0.2814, -0.02656, -0.9592, -0.2814, -0.02656, -0.2331, -0.5044, 0.8314, -0.2087, -0.9478, 0.241, -0.9592, -0.2814, -0.02656, -0.2087, -0.9478, 0.241, 0.2163, 0.6886, -0.6921, 0.1627, -0.21, 0.9641, -0.2706, -0.9626, 0.01116, -0.5902, -0.8063, 0.04029, 0.1627, -0.21, 0.9641, -0.5902, -0.8063, 0.04029, 0.8738, 0.4852, -0.03203, 0.8738, 0.4852, -0.03203, -0.5902, -0.8063, 0.04029, -0.2114, 0.2349, 0.9487, -0.3597, 0.09671, -0.9281, -0.6259, -0.7602, -0.1739, -0.005762, -0.2532, -0.9674, -0.005762, -0.2532, -0.9674, -0.6259, -0.7602, -0.1739, -0.2711, -0.9562, -0.1103, -0.005762, -0.2532, -0.9674, -0.2711, -0.9562, -0.1103, 0.252, 0.1243, -0.9597, 0.7935, -0.6078, 0.03132, 0.8698, -0.49, -0.05855, 0.3349, -0.2939, -0.8952, 0.7935, -0.6078, 0.03132, 0.5628, -0.8201, 0.1032, 0.8698, -0.49, -0.05855, 0.3209, -0.947, -0.0124, 0.5628, -0.8201, 0.1032, 0.7935, -0.6078, 0.03132, 0.3209, -0.947, -0.0124, -0.4048, -0.8716, -0.2767, 0.5628, -0.8201, 0.1032, 0.0978, -0.995, 0.02079, -0.4048, -0.8716, -0.2767, 0.3209, -0.947, -0.0124, 0.0978, -0.995, 0.02079, -0.891, -0.4527, 0.03415, -0.4048, -0.8716, -0.2767, -1.77e-08, -1.0, -2.821e-08, -0.891, -0.4527, 0.03415, 0.0978, -0.995, 0.02079, 0.04221, -0.972, -0.2313, -0.891, -0.4527, 0.03415, -1.77e-08, -1.0, -2.821e-08, 0.1322, 0.07475, -0.9884, -0.891, -0.4527, 0.03415, 0.04221, -0.972, -0.2313, 0.04221, -0.972, -0.2313, -1.77e-08, -1.0, -2.821e-08, -1.091e-08, -1.0, 2.584e-08, 0.1322, 0.07475, -0.9884, 0.04221, -0.972, -0.2313, -0.742, 0.07359, -0.6663, 0.3513, 0.0392, -0.9355, 0.1322, 0.07475, -0.9884, -0.742, 0.07359, -0.6663, 0.04221, -0.972, -0.2313, -1.091e-08, -1.0, 2.584e-08, -0.7389, -0.2691, -0.6177, -0.1241, -0.9923, -0.001971, -0.7389, -0.2691, -0.6177, -1.091e-08, -1.0, 2.584e-08, -0.1241, -0.9923, -0.001971, -1.091e-08, -1.0, 2.584e-08, -1.825e-08, -1.0, 1.718e-08, -0.1241, -0.9923, -0.001971, -1.825e-08, -1.0, 1.718e-08, -0.09779, -0.995, -0.02081, -0.1241, -0.9923, -0.001971, -0.09779, -0.995, -0.02081, -0.1376, -0.9905, 0.004303, -0.1241, -0.9923, -0.001971, -0.1376, -0.9905, 0.004303, -0.3678, -0.9299, -0.005828, -0.1241, -0.9923, -0.001971, -0.3678, -0.9299, -0.005828, -0.4591, -0.8882, -0.02013, -0.7935, -0.6077, -0.03129, 0.2048, -0.9346, 0.2907, -0.09984, -0.4458, 0.8896, -0.7935, -0.6077, -0.03129, -0.5626, -0.8203, -0.1029, 0.2048, -0.9346, 0.2907, -0.3209, -0.947, 0.0124, -0.5626, -0.8203, -0.1029, -0.7935, -0.6077, -0.03129, -0.3209, -0.947, 0.0124, 0.4049, -0.8715, 0.2767, -0.5626, -0.8203, -0.1029, -0.0978, -0.995, -0.02079, 0.4049, -0.8715, 0.2767, -0.3209, -0.947, 0.0124, -0.0978, -0.995, -0.02079, 0.891, -0.4527, -0.03416, 0.4049, -0.8715, 0.2767, 1.77e-08, -1.0, 2.821e-08, 0.891, -0.4527, -0.03416, -0.0978, -0.995, -0.02079, -0.04222, -0.972, 0.2313, 0.891, -0.4527, -0.03416, 1.77e-08, -1.0, 2.821e-08, -0.1322, 0.07475, 0.9884, 0.891, -0.4527, -0.03416, -0.04222, -0.972, 0.2313, -0.04222, -0.972, 0.2313, 1.77e-08, -1.0, 2.821e-08, 1.091e-08, -1.0, -2.584e-08, -0.1322, 0.07475, 0.9884, -0.04222, -0.972, 0.2313, 0.742, 0.07359, 0.6663, -0.3513, 0.0392, 0.9355, -0.1322, 0.07475, 0.9884, 0.742, 0.07359, 0.6663, -0.04222, -0.972, 0.2313, 1.091e-08, -1.0, -2.584e-08, 0.7389, -0.2691, 0.6177, 0.1241, -0.9923, 0.00197, 0.7389, -0.2691, 0.6177, 1.091e-08, -1.0, -2.584e-08, 0.1241, -0.9923, 0.00197, 1.091e-08, -1.0, -2.584e-08, 1.825e-08, -1.0, -1.718e-08, 0.1241, -0.9923, 0.00197, 1.825e-08, -1.0, -1.718e-08, 0.09779, -0.995, 0.02081, 0.1241, -0.9923, 0.00197, 0.09779, -0.995, 0.02081, 0.1376, -0.9905, -0.004303, 0.1241, -0.9923, 0.00197, 0.1376, -0.9905, -0.004303, 0.3678, -0.9299, 0.005827, 0.1241, -0.9923, 0.00197, 0.3678, -0.9299, 0.005827, 0.4591, -0.8882, 0.02013, 0.2312, -0.7317, -0.6412, -0.01558, -0.5775, -0.8163, -0.06718, -0.7454, -0.6632, 0.2312, -0.7317, -0.6412, 0.1567, -0.4446, -0.8819, -0.01558, -0.5775, -0.8163, -0.01558, -0.5775, -0.8163, 0.1567, -0.4446, -0.8819, 0.946, 0.2145, -0.243, -0.01558, -0.5775, -0.8163, 0.946, 0.2145, -0.243, -0.9357, 0.3156, -0.1575, 0.946, 0.2145, -0.243, 0.04577, 0.3081, 0.9503, -0.9357, 0.3156, -0.1575, 0.946, 0.2145, -0.243, 0.9773, -0.2106, -0.02189, 0.04577, 0.3081, 0.9503, 0.04577, 0.3081, 0.9503, 0.9773, -0.2106, -0.02189, 0.8922, 0.1205, 0.4352, 0.04577, 0.3081, 0.9503, 0.8922, 0.1205, 0.4352, -0.9634, -0.2069, 0.1705, -0.2087, -0.9478, 0.241, 0.09753, -0.8222, 0.5608, -0.008086, -0.9592, 0.2827, -0.2087, -0.9478, 0.241, -0.2331, -0.5044, 0.8314, 0.09753, -0.8222, 0.5608, 0.09753, -0.8222, 0.5608, -0.2331, -0.5044, 0.8314, -0.8562, 0.1244, 0.5014, 0.09753, -0.8222, 0.5608, -0.8562, 0.1244, 0.5014, 0.9864, 0.11, 0.1222, -0.8562, 0.1244, 0.5014, -0.06866, 0.5536, -0.83, 0.9864, 0.11, 0.1222, -0.8562, 0.1244, 0.5014, -0.9592, -0.2814, -0.02656, -0.06866, 0.5536, -0.83, -0.06866, 0.5536, -0.83, -0.9592, -0.2814, -0.02656, 0.2163, 0.6886, -0.6921, -0.06866, 0.5536, -0.83, 0.2163, 0.6886, -0.6921, 0.9638, -0.1849, -0.1922, -0.2711, -0.9562, -0.1103, -0.5902, -0.8063, 0.04029, -0.2706, -0.9626, 0.01116, -0.2711, -0.9562, -0.1103, -0.6259, -0.7602, -0.1739, -0.5902, -0.8063, 0.04029, -0.5902, -0.8063, 0.04029, -0.6259, -0.7602, -0.1739, -0.3597, 0.09671, -0.9281, -0.5902, -0.8063, 0.04029, -0.3597, 0.09671, -0.9281, -0.2114, 0.2349, 0.9487, -0.3597, 0.09671, -0.9281, 0.8738, 0.4852, -0.03203, -0.2114, 0.2349, 0.9487, -0.3597, 0.09671, -0.9281, -0.005762, -0.2532, -0.9674, 0.8738, 0.4852, -0.03203, 0.8738, 0.4852, -0.03203, -0.005762, -0.2532, -0.9674, 0.252, 0.1243, -0.9597, 0.8738, 0.4852, -0.03203, 0.252, 0.1243, -0.9597, 0.1627, -0.21, 0.9641])] * 3)])
me_rsrc_world_prop_generic_obsidian_obelisk_obelisk_base_meshs = bpy.data.meshes.new('rsrc.world.prop.generic.obsidian_obelisk.obelisk_base-MeshS')
me_rsrc_world_prop_generic_obsidian_obelisk_obelisk_base_meshs.from_pydata([(0.45, -0.625, 0.03), (0.125, -0.25, 0.125), (0.0, -0.25, 0.5), (0.125, -0.625, 0.45), (-0.06, -0.625, 0.46), (-0.47, -0.625, 0.05), (-0.06, -0.375, 0.0), (-0.5, -0.25, 0.5), (-0.43, -0.875, 0.42), (-0.06, -0.25, 0.0), (0.5, -0.25, 0.5), (0.45, -0.7, 0.45), (0.43, -0.875, -0.42), (0.06, -0.375, 0.0), (0.5, -0.25, -0.5), (0.5, -0.25, 0.0), (0.47, -0.625, -0.05), (0.06, -0.25, 0.0), (0.06, -0.625, -0.46), (-0.45, -0.7, -0.45), (0.0, -0.25, -0.5), (-0.125, -0.625, -0.45), (-0.125, -0.25, -0.125), (-0.45, -0.625, -0.03), (-0.5, -0.25, 0.0), (-0.5, -0.25, -0.5), (0.625, 0.0, -0.625), (-0.5625, -0.25, -0.5625), (-0.5625, -0.25, 0.5625), (0.5625, -0.25, 0.5625), (0.625, 0.0, 0.625), (-0.625, 0.0, 0.625), (0.5625, -0.25, -0.5625), (-0.625, 0.0, -0.625)], [], [(0, 1, 15), (2, 1, 3), (23, 22, 24), (20, 22, 21), (2, 7, 8), (2, 8, 4), (4, 8, 5), (4, 5, 6), (6, 5, 24), (6, 24, 9), (7, 24, 5), (7, 5, 8), (9, 2, 4), (9, 4, 6), (11, 2, 3), (10, 2, 11), (11, 3, 1), (11, 1, 0), (15, 10, 11), (15, 11, 0), (20, 14, 12), (20, 12, 18), (18, 12, 16), (18, 16, 13), (13, 16, 15), (13, 15, 17), (14, 15, 16), (14, 16, 12), (17, 20, 18), (17, 18, 13), (19, 20, 21), (25, 20, 19), (19, 21, 22), (19, 22, 23), (24, 25, 19), (24, 19, 23), (33, 26, 32), (33, 32, 27), (27, 32, 29), (27, 29, 28), (28, 29, 30), (28, 30, 31), (26, 30, 29), (26, 29, 32), (31, 33, 27), (31, 27, 28)])
me_rsrc_world_prop_generic_obsidian_obelisk_obelisk_base_meshs.polygons.foreach_set('use_smooth', [True] * 46)
_k = set([(0, 1), (0, 11), (0, 15), (1, 3), (1, 11), (2, 3), (2, 4), (3, 11), (4, 6), (4, 8), (5, 6), (5, 8), (5, 24), (6, 9), (7, 8), (10, 11), (12, 14), (12, 16), (12, 18), (13, 16), (13, 17), (13, 18), (15, 16), (18, 20), (19, 21), (19, 22), (19, 23), (19, 25), (20, 21), (21, 22), (22, 23), (23, 24), (26, 32), (27, 28), (27, 32), (27, 33), (28, 29), (28, 31), (29, 30), (29, 32)])
me_rsrc_world_prop_generic_obsidian_obelisk_obelisk_base_meshs.attributes.new('sharp_edge', 'BOOLEAN', 'EDGE').data.foreach_set('value', [ (min(e.vertices), max(e.vertices)) in _k for e in me_rsrc_world_prop_generic_obsidian_obelisk_obelisk_base_meshs.edges])
_k = {(0, 1): 1.0, (2, 3): 1.0, (7, 8): 1.0, (27, 28): 1.0, (29, 30): 1.0, (21, 22): 1.0, (22, 23): 1.0, (4, 6): 1.0, (15, 16): 1.0, (5, 6): 1.0, (0, 15): 1.0, (23, 24): 1.0, (20, 21): 1.0, (2, 4): 1.0, (4, 8): 1.0, (6, 9): 1.0, (5, 24): 1.0, (10, 11): 1.0, (18, 20): 1.0, (3, 11): 1.0, (1, 11): 1.0, (0, 11): 1.0, (12, 18): 1.0, (13, 18): 1.0, (13, 16): 1.0, (13, 17): 1.0, (1, 3): 1.0, (12, 14): 1.0, (19, 21): 1.0, (19, 25): 1.0, (19, 22): 1.0, (19, 23): 1.0, (28, 29): 1.0, (27, 33): 1.0, (27, 32): 1.0, (28, 31): 1.0, (5, 8): 1.0, (26, 32): 1.0, (12, 16): 1.0, (29, 32): 1.0}
me_rsrc_world_prop_generic_obsidian_obelisk_obelisk_base_meshs.attributes.new('crease_edge', 'FLOAT', 'EDGE').data.foreach_set('value', [_k.get((min(e.vertices), max(e.vertices)), 0.0) for e in me_rsrc_world_prop_generic_obsidian_obelisk_obelisk_base_meshs.edges])
_uv = me_rsrc_world_prop_generic_obsidian_obelisk_obelisk_base_meshs.uv_layers.new(name='UVMap')
_uv.uv.foreach_set('vector', [0.1479, 0.5252, 0.08884, 0.4884, 0.1635, 0.4909, 0.01422, 0.4911, 0.08884, 0.4884, 0.0362, 0.5265, 0.1479, 0.5252, 0.08884, 0.4884, 0.1635, 0.4909, 0.01422, 0.4911, 0.08884, 0.4884, 0.0362, 0.5265, 0.3567, 0.4068, 0.5203, 0.4068, 0.4984, 0.5091, 0.3567, 0.4068, 0.4984, 0.5091, 0.3758, 0.4679, 0.3438, 0.5456, 0.2623, 0.5763, 0.2139, 0.5318, 0.3438, 0.5456, 0.2139, 0.5318, 0.2908, 0.4928, 0.2908, 0.4928, 0.2139, 0.5318, 0.186, 0.4914, 0.2908, 0.4928, 0.186, 0.4914, 0.2837, 0.4792, 0.5203, 0.4068, 0.6835, 0.4068, 0.6655, 0.469, 0.5203, 0.4068, 0.6655, 0.469, 0.5385, 0.5091, 0.3071, 0.4813, 0.402, 0.5135, 0.3438, 0.5456, 0.3071, 0.4813, 0.3438, 0.5456, 0.2908, 0.4928, 0.1987, 0.4809, 0.337, 0.4069, 0.2983, 0.4692, 0.1849, 0.4069, 0.337, 0.4069, 0.1987, 0.4809, 0.08173, 0.5479, 0.0362, 0.5265, 0.08884, 0.4884, 0.08173, 0.5479, 0.08884, 0.4884, 0.1479, 0.5252, 0.01751, 0.4069, 0.1849, 0.4069, 0.1682, 0.4812, 0.01751, 0.4069, 0.1682, 0.4812, 0.02755, 0.469, 0.3567, 0.4068, 0.5203, 0.4068, 0.4984, 0.5091, 0.3567, 0.4068, 0.4984, 0.5091, 0.3758, 0.4679, 0.3438, 0.5456, 0.2623, 0.5763, 0.2139, 0.5318, 0.3438, 0.5456, 0.2139, 0.5318, 0.2908, 0.4928, 0.2908, 0.4928, 0.2139, 0.5318, 0.186, 0.4914, 0.2908, 0.4928, 0.186, 0.4914, 0.2837, 0.4792, 0.5203, 0.4068, 0.6835, 0.4068, 0.6655, 0.469, 0.5203, 0.4068, 0.6655, 0.469, 0.5385, 0.5091, 0.3071, 0.4813, 0.402, 0.5135, 0.3438, 0.5456, 0.3071, 0.4813, 0.3438, 0.5456, 0.2908, 0.4928, 0.1987, 0.4809, 0.337, 0.4069, 0.2983, 0.4692, 0.1849, 0.4069, 0.337, 0.4069, 0.1987, 0.4809, 0.08173, 0.5479, 0.0362, 0.5265, 0.08884, 0.4884, 0.08173, 0.5479, 0.08884, 0.4884, 0.1479, 0.5252, 0.01751, 0.4069, 0.1849, 0.4069, 0.1682, 0.4812, 0.01751, 0.4069, 0.1682, 0.4812, 0.02755, 0.469, 0.00531, 0.1726, 0.4162, 0.1729, 0.3955, 0.2144, 0.00531, 0.1726, 0.3955, 0.2144, 0.02571, 0.2141, 0.02571, 0.2141, 0.3955, 0.2144, 0.3949, 0.3956, 0.02571, 0.2141, 0.3949, 0.3956, 0.0251, 0.3953, 0.3955, 0.2144, 0.02571, 0.2141, 0.00531, 0.1726, 0.3955, 0.2144, 0.00531, 0.1726, 0.4162, 0.1729, 0.00531, 0.1726, 0.4162, 0.1729, 0.3955, 0.2144, 0.00531, 0.1726, 0.3955, 0.2144, 0.02571, 0.2141, 0.00531, 0.1726, 0.4162, 0.1729, 0.3955, 0.2144, 0.00531, 0.1726, 0.3955, 0.2144, 0.02571, 0.2141])
me_rsrc_world_prop_generic_obsidian_obelisk_obelisk_base_meshs.materials.append(mat_obelisk)
me_rsrc_world_prop_generic_obsidian_obelisk_obelisk_base_meshs.update()
me_rsrc_world_prop_generic_obsidian_obelisk_obelisk_base_meshs.normals_split_custom_set([tuple(v) for v in zip(*[iter([-0.316, -0.03371, -0.9481, -0.316, -0.03371, -0.9481, -0.316, -0.03371, -0.9481, -0.9149, -0.2643, -0.305, -0.9149, -0.2643, -0.305, -0.9149, -0.2643, -0.305, 0.316, -0.03371, 0.9481, 0.316, -0.03371, 0.9481, 0.316, -0.03371, 0.9481, 0.9149, -0.2643, 0.305, 0.9149, -0.2643, 0.305, 0.9149, -0.2643, 0.305, -0.5779, 0.1029, 0.8096, -0.07797, -0.6467, 0.7588, 0.4877, 0.3674, 0.7919, -0.5779, 0.1029, 0.8096, 0.4877, 0.3674, 0.7919, -0.6572, -0.08063, 0.7494, 0.1259, -0.4068, -0.9048, 0.4275, -0.06901, -0.9014, 0.534, -0.8287, 0.1673, 0.1259, -0.4068, -0.9048, 0.534, -0.8287, 0.1673, 0.1584, -0.9868, 0.033, -0.5636, 0.05516, -0.8242, 0.4526, 0.29, -0.8432, 0.4867, 0.07975, -0.8699, -0.5636, 0.05516, -0.8242, 0.4867, 0.07975, -0.8699, -0.01013, -0.5432, -0.8395, -0.8504, 0.0558, -0.5232, -0.7992, -0.5915, -0.1069, -0.8312, 0.5444, 0.113, -0.8504, 0.0558, -0.5232, -0.8312, 0.5444, 0.113, -0.8073, 0.59, 0.008492, 0.8723, -0.06163, 0.4851, 0.7128, -0.7001, 0.04148, 0.8376, 0.5098, -0.1962, 0.8723, -0.06163, 0.4851, 0.8376, 0.5098, -0.1962, 0.8365, 0.4155, 0.3573, -0.5942, 0.2602, 0.761, -0.01652, -0.1267, 0.9918, 0.6908, -0.05201, 0.7212, 0.3304, 0.3495, 0.8767, -0.01652, -0.1267, 0.9918, -0.5942, 0.2602, 0.761, -0.5546, -0.04672, -0.8308, 0.06692, 0.05606, -0.9962, -0.06795, -0.656, -0.7517, -0.6466, -0.2487, -0.7212, -0.7344, -0.6524, -0.1872, -0.9686, 0.09468, -0.23, 0.9924, -0.1222, -0.01193, 0.8586, 0.186, 0.4778, 0.8047, 0.5733, -0.1542, 0.9924, -0.1222, -0.01193, 0.8047, 0.5733, -0.1542, 0.6646, -0.4655, 0.5844, 0.5779, 0.1028, -0.8096, 0.07797, -0.6467, -0.7588, -0.4877, 0.3674, -0.7919, 0.5779, 0.1028, -0.8096, -0.4877, 0.3674, -0.7919, 0.6572, -0.08063, -0.7494, -0.1259, -0.4068, 0.9048, -0.4275, -0.06901, 0.9014, -0.5339, -0.8288, -0.1673, -0.1259, -0.4068, 0.9048, -0.5339, -0.8288, -0.1673, -0.1584, -0.9868, -0.033, 0.5636, 0.05516, 0.8242, -0.4527, 0.2899, 0.8432, -0.4867, 0.07975, 0.8699, 0.5636, 0.05516, 0.8242, -0.4867, 0.07975, 0.8699, 0.01013, -0.5432, 0.8395, 0.8504, 0.0558, 0.5232, 0.7992, -0.5915, 0.1069, 0.8312, 0.5445, -0.1128, 0.8504, 0.0558, 0.5232, 0.8312, 0.5445, -0.1128, 0.8073, 0.59, -0.008492, -0.8723, -0.06163, -0.4851, -0.7128, -0.7001, -0.04138, -0.8376, 0.5098, 0.1962, -0.8723, -0.06163, -0.4851, -0.8376, 0.5098, 0.1962, -0.8365, 0.4155, -0.3573, 0.5943, 0.2602, -0.761, 0.01652, -0.1267, -0.9918, -0.6908, -0.05196, -0.7212, -0.1112, 0.4471, -0.8876, 0.01652, -0.1267, -0.9918, 0.5943, 0.2602, -0.761, 0.5546, -0.04671, 0.8308, -0.06695, 0.05605, 0.9962, 0.06795, -0.656, 0.7517, 0.6465, -0.2487, 0.7212, 0.7344, -0.6524, 0.1872, 0.9686, 0.09468, 0.23, -0.9925, -0.122, 0.01176, -0.8333, -0.04131, -0.5513, -0.8047, 0.5733, 0.1541, -0.9925, -0.122, 0.01176, -0.8047, 0.5733, 0.1541, -0.6646, -0.4655, -0.5844, 0.4887, 0.007294, -0.8724, 0.09733, -0.7156, -0.6917, -0.524, -0.1269, -0.8422, 0.4887, 0.007294, -0.8724, -0.524, -0.1269, -0.8422, -0.0446, 0.307, -0.9507, 0.0, -1.0, 0.0, 0.0, -1.0, 0.0, 0.0, -1.0, 0.0, 0.0, -1.0, 0.0, 0.0, -1.0, 0.0, 0.0, -1.0, 0.0, 0.524, -0.1269, 0.8422, 0.0446, 0.307, 0.9507, -0.4887, 0.007294, 0.8724, 0.524, -0.1269, 0.8422, -0.4887, 0.007294, 0.8724, -0.09733, -0.7156, 0.6917, 0.8724, 0.007294, 0.4887, 0.6917, -0.7156, 0.09733, 0.8422, -0.1269, -0.524, 0.8724, 0.007294, 0.4887, 0.8422, -0.1269, -0.524, 0.9507, 0.307, -0.0446, -0.8724, 0.007294, -0.4887, -0.6917, -0.7156, -0.09733, -0.8422, -0.1269, 0.524, -0.8724, 0.007294, -0.4887, -0.8422, -0.1269, 0.524, -0.9507, 0.307, 0.0446])] * 3)])
me_rsrc_world_prop_generic_obsidian_obelisk_chunk_01_meshnodes__ch = bpy.data.meshes.new('rsrc.world.prop.generic.obsidian_obelisk.chunk_01-MeshNodes["ch')
me_rsrc_world_prop_generic_obsidian_obelisk_chunk_01_meshnodes__ch.from_pydata([(0.3725, -1.0, -0.1), (-0.375, -1.0, 0.375), (0.09, -1.0, -0.375), (0.0, -1.857, -0.3023), (0.0, -1.969, 0.0), (0.0, -1.748, 0.0), (-0.2948, -2.107, 0.0), (0.37, -1.23, -0.36), (0.0, -0.5, 0.0), (-0.2948, -2.107, 0.3023), (0.0, -1.969, 0.3023), (0.375, -1.0, 0.375), (0.3023, -1.969, 0.3023), (-0.3189, -1.748, 0.0), (-0.4, -1.07, -0.375), (0.0, -1.748, -0.3189), (-0.3356, -1.532, -0.3256), (0.3023, -1.969, 0.0), (0.3023, -1.857, -0.3023)], [], [(1, 11, 8), (8, 11, 0), (8, 14, 1), (8, 2, 14), (3, 4, 5), (3, 5, 15), (16, 15, 5), (16, 5, 13), (13, 5, 4), (13, 4, 6), (7, 2, 8), (7, 8, 0), (9, 10, 1), (1, 10, 12), (1, 12, 11), (12, 0, 11), (12, 17, 0), (0, 17, 7), (7, 17, 18), (13, 14, 16), (13, 1, 14), (13, 9, 1), (13, 6, 9), (15, 16, 14), (15, 14, 2), (15, 2, 7), (15, 7, 18), (15, 18, 3), (4, 9, 6), (4, 10, 9), (4, 12, 10), (4, 17, 12), (4, 18, 17), (4, 3, 18)])
me_rsrc_world_prop_generic_obsidian_obelisk_chunk_01_meshnodes__ch.polygons.foreach_set('use_smooth', [True] * 34)
_k = set([(0, 7), (0, 8), (0, 11), (1, 8), (1, 9), (1, 11), (1, 14), (2, 7), (2, 8), (2, 14), (3, 4), (3, 15), (3, 18), (4, 5), (4, 6), (5, 13), (5, 15), (5, 16), (6, 9), (6, 13), (7, 18), (8, 11), (8, 14), (9, 10), (10, 12), (11, 12), (12, 17), (13, 16), (14, 16), (15, 16), (17, 18)])
me_rsrc_world_prop_generic_obsidian_obelisk_chunk_01_meshnodes__ch.attributes.new('sharp_edge', 'BOOLEAN', 'EDGE').data.foreach_set('value', [ (min(e.vertices), max(e.vertices)) in _k for e in me_rsrc_world_prop_generic_obsidian_obelisk_chunk_01_meshnodes__ch.edges])
_k = {(3, 4): 1.0, (9, 10): 1.0, (15, 16): 1.0, (17, 18): 1.0, (1, 11): 1.0, (1, 8): 1.0, (8, 11): 1.0, (0, 8): 1.0, (8, 14): 1.0, (2, 8): 1.0, (3, 15): 1.0, (5, 16): 1.0, (6, 13): 1.0, (5, 13): 1.0, (4, 5): 1.0, (2, 7): 1.0, (0, 7): 1.0, (1, 9): 1.0, (11, 12): 1.0, (4, 6): 1.0, (7, 18): 1.0, (13, 16): 1.0, (6, 9): 1.0, (0, 11): 1.0, (14, 16): 1.0, (1, 14): 1.0, (10, 12): 1.0, (2, 14): 1.0, (3, 18): 1.0, (5, 15): 1.0, (12, 17): 1.0}
me_rsrc_world_prop_generic_obsidian_obelisk_chunk_01_meshnodes__ch.attributes.new('crease_edge', 'FLOAT', 'EDGE').data.foreach_set('value', [_k.get((min(e.vertices), max(e.vertices)), 0.0) for e in me_rsrc_world_prop_generic_obsidian_obelisk_chunk_01_meshnodes__ch.edges])
_uv = me_rsrc_world_prop_generic_obsidian_obelisk_chunk_01_meshnodes__ch.uv_layers.new(name='UVMap')
_uv.uv.foreach_set('vector', [0.7771, 0.5495, 0.5541, 0.5481, 0.6643, 0.4708, 0.8927, 0.4645, 0.9633, 0.5348, 0.8599, 0.5368, 0.6643, 0.4708, 0.7767, 0.5495, 0.5541, 0.5481, 0.8927, 0.4645, 0.7827, 0.5075, 0.7164, 0.4643, 0.911, 0.3988, 0.911, 0.4314, 0.8876, 0.4235, 0.911, 0.3988, 0.8876, 0.4235, 0.8876, 0.4004, 0.8275, 0.4004, 0.8876, 0.4004, 0.8876, 0.4235, 0.8275, 0.4004, 0.8876, 0.4235, 0.8275, 0.4235, 0.8275, 0.4235, 0.8876, 0.4235, 0.911, 0.4314, 0.8275, 0.4235, 0.911, 0.4314, 0.849, 0.4314, 0.786, 0.5471, 0.7827, 0.5075, 0.8927, 0.4645, 0.786, 0.5471, 0.8927, 0.4645, 0.8599, 0.5368, 0.7056, 0.7313, 0.6152, 0.7099, 0.7225, 0.5587, 0.7225, 0.5587, 0.6152, 0.7099, 0.5113, 0.7099, 0.7225, 0.5587, 0.5113, 0.7099, 0.4942, 0.5613, 0.4706, 0.7113, 0.35, 0.5619, 0.4924, 0.5619, 0.4706, 0.7113, 0.38, 0.7113, 0.35, 0.5619, 0.35, 0.5619, 0.38, 0.7113, 0.2609, 0.5965, 0.2609, 0.5965, 0.38, 0.7113, 0.2782, 0.6933, 0.8611, 0.6747, 0.9814, 0.5626, 0.9633, 0.6399, 0.8611, 0.6747, 0.7358, 0.5577, 0.9814, 0.5626, 0.8611, 0.6747, 0.756, 0.7308, 0.7358, 0.5577, 0.8611, 0.6747, 0.8636, 0.7301, 0.756, 0.7308, 0.1363, 0.6771, 0.03091, 0.6438, 0.01069, 0.5656, 0.1363, 0.6771, 0.01069, 0.5656, 0.1689, 0.5559, 0.1363, 0.6771, 0.1689, 0.5559, 0.2552, 0.5905, 0.1363, 0.6771, 0.2552, 0.5905, 0.239, 0.6931, 0.1363, 0.6771, 0.239, 0.6931, 0.1363, 0.6939, 0.911, 0.4314, 0.849, 0.4554, 0.849, 0.4314, 0.911, 0.4314, 0.911, 0.4554, 0.849, 0.4554, 0.911, 0.4314, 0.9634, 0.4554, 0.911, 0.4554, 0.911, 0.4314, 0.9634, 0.4314, 0.9634, 0.4554, 0.911, 0.4314, 0.9634, 0.3988, 0.9634, 0.4314, 0.911, 0.4314, 0.911, 0.3988, 0.9634, 0.3988])
me_rsrc_world_prop_generic_obsidian_obelisk_chunk_01_meshnodes__ch.materials.append(mat_obelisk)
me_rsrc_world_prop_generic_obsidian_obelisk_chunk_01_meshnodes__ch.update()
me_rsrc_world_prop_generic_obsidian_obelisk_chunk_01_meshnodes__ch.normals_split_custom_set([tuple(v) for v in zip(*[iter([0.0, 0.6, 0.8, 0.0, 0.6, 0.8, 0.0, 0.6, 0.8, 0.8015, 0.598, -0.004219, 0.8015, 0.598, -0.004219, 0.8015, 0.598, -0.004219, -0.8096, 0.5864, -0.02774, -0.8096, 0.5864, -0.02774, -0.8096, 0.5864, -0.02774, -0.08402, 0.5882, -0.8044, -0.08402, 0.5882, -0.8044, -0.08402, 0.5882, -0.8044, -1.0, 0.0, 0.0, -1.0, 0.0, 0.0, -1.0, 0.0, 0.0, -1.0, 0.0, 0.0, -1.0, 0.0, 0.0, -1.0, 0.0, 0.0, 0.01367, -0.9987, 0.04865, -0.7753, -0.5621, 0.2881, -0.5368, -0.8437, -0.004625, 0.3304, -0.9396, -0.08943, 0.0009501, -0.8295, -0.5585, 0.3014, -0.5079, -0.807, 0.0, 0.0, -1.0, 0.0, 0.0, -1.0, 0.0, 0.0, -1.0, 0.0, 0.0, -1.0, 0.0, 0.0, -1.0, 0.0, 0.0, -1.0, 0.09724, 0.867, -0.4886, 0.7964, 0.3778, -0.4723, 0.5726, 0.5773, -0.5821, 0.09724, 0.867, -0.4886, 0.5726, 0.5773, -0.5821, 0.4588, 0.3792, -0.8035, 0.2329, 0.5486, 0.803, -0.05851, 0.5261, 0.8484, 0.5751, 0.05043, 0.8165, 0.5751, 0.05043, 0.8165, -0.05851, 0.5261, 0.8484, -0.3022, 0.4416, 0.8448, 0.5751, 0.05043, 0.8165, -0.3022, 0.4416, 0.8448, 0.04254, -0.6149, 0.7874, 0.8314, 0.2789, -0.4806, 0.9047, -0.2353, 0.3552, 0.8322, 0.0217, -0.554, 0.8314, 0.2789, -0.4806, 0.8519, 0.2133, -0.4783, 0.9047, -0.2353, 0.3552, 0.9047, -0.2353, 0.3552, 0.8519, 0.2133, -0.4783, 0.8469, 0.2164, 0.4858, 0.8469, 0.2164, 0.4858, 0.8519, 0.2133, -0.4783, 0.868, 0.06727, 0.4919, -0.8758, 0.03093, 0.4817, -0.7776, -0.364, 0.5127, -0.8189, -0.3073, 0.4848, -0.8758, 0.03093, 0.4817, -0.7586, -0.6443, 0.09671, -0.7776, -0.364, 0.5127, -0.8758, 0.03093, 0.4817, -0.7935, 0.2805, -0.54, -0.7586, -0.6443, 0.09671, -0.8758, 0.03093, 0.4817, -0.7999, 0.3837, 0.4614, -0.7935, 0.2805, -0.54, 0.4428, 0.03014, -0.8961, 0.01367, 0.4529, -0.8914, 0.3808, -0.4859, -0.7867, 0.4428, 0.03014, -0.8961, 0.3808, -0.4859, -0.7867, -0.3247, -0.2646, -0.9081, 0.4428, 0.03014, -0.8961, -0.3247, -0.2646, -0.9081, -0.1465, -0.577, -0.8035, 0.4428, 0.03014, -0.8961, -0.1465, -0.577, -0.8035, -0.2201, 0.4113, -0.8845, 0.4428, 0.03014, -0.8961, -0.2201, 0.4113, -0.8845, 0.3129, 0.1438, -0.9388, 0.147, -0.9819, -0.1193, 0.823, -0.4673, -0.323, 0.7464, -0.5025, 0.4363, 0.147, -0.9819, -0.1193, 0.1364, -0.8302, -0.5406, 0.823, -0.4673, -0.323, 0.147, -0.9819, -0.1193, -0.4889, -0.8094, -0.3254, 0.1364, -0.8302, -0.5406, 0.147, -0.9819, -0.1193, -0.1219, -0.8984, 0.4219, -0.4889, -0.8094, -0.3254, 0.147, -0.9819, -0.1193, -0.4815, -0.8757, -0.03657, -0.1219, -0.8984, 0.4219, 0.147, -0.9819, -0.1193, 0.2827, -0.959, -0.01947, -0.4815, -0.8757, -0.03657])] * 3)])
me_rsrc_world_prop_generic_obsidian_obelisk_chunk_03_meshnodes__ch = bpy.data.meshes.new('rsrc.world.prop.generic.obsidian_obelisk.chunk_03-MeshNodes["ch')
me_rsrc_world_prop_generic_obsidian_obelisk_chunk_03_meshnodes__ch.from_pydata([(0.125, -0.8639, 0.125), (0.125, -0.3014, 0.125), (0.125, -0.1902, -0.1727), (-0.1652, -0.4402, 0.125), (-0.1181, -1.006, 0.125), (-0.1181, -1.11, 0.37), (-0.1652, -0.4402, 0.4227), (0.4227, -0.1902, -0.1727), (0.4227, -0.3014, 0.125), (0.4227, -0.3014, 0.4227), (0.125, -0.3014, 0.4227), (0.37, -0.9677, 0.37), (0.37, -0.9677, -0.1305), (0.125, -0.8639, -0.1305)], [], [(13, 0, 1), (13, 1, 2), (1, 0, 4), (1, 4, 3), (13, 2, 7), (13, 7, 12), (3, 4, 5), (3, 5, 6), (7, 8, 12), (12, 8, 9), (12, 9, 11), (9, 5, 11), (9, 10, 5), (5, 10, 6), (0, 5, 4), (0, 11, 5), (0, 12, 11), (0, 13, 12)])
me_rsrc_world_prop_generic_obsidian_obelisk_chunk_03_meshnodes__ch.polygons.foreach_set('use_smooth', [True] * 18)
_k = set([(0, 1), (0, 4), (0, 11), (0, 13), (2, 13), (3, 4), (4, 5), (5, 6), (5, 11), (7, 12), (9, 11), (11, 12), (12, 13)])
me_rsrc_world_prop_generic_obsidian_obelisk_chunk_03_meshnodes__ch.attributes.new('sharp_edge', 'BOOLEAN', 'EDGE').data.foreach_set('value', [ (min(e.vertices), max(e.vertices)) in _k for e in me_rsrc_world_prop_generic_obsidian_obelisk_chunk_03_meshnodes__ch.edges])
_k = {(12, 13): 1.0, (3, 4): 1.0, (0, 1): 1.0, (4, 5): 1.0, (5, 6): 1.0, (11, 12): 1.0, (0, 13): 1.0, (2, 13): 1.0, (7, 12): 1.0, (9, 11): 1.0, (0, 4): 1.0, (0, 11): 1.0, (5, 11): 1.0}
me_rsrc_world_prop_generic_obsidian_obelisk_chunk_03_meshnodes__ch.attributes.new('crease_edge', 'FLOAT', 'EDGE').data.foreach_set('value', [_k.get((min(e.vertices), max(e.vertices)), 0.0) for e in me_rsrc_world_prop_generic_obsidian_obelisk_chunk_03_meshnodes__ch.edges])
_uv = me_rsrc_world_prop_generic_obsidian_obelisk_chunk_03_meshnodes__ch.uv_layers.new(name='UVMap')
_uv.uv.foreach_set('vector', [0.2995, 0.9642, 0.2456, 0.9648, 0.2456, 0.9131, 0.2995, 0.9642, 0.2456, 0.9131, 0.3015, 0.9029, 0.2456, 0.9131, 0.2456, 0.9648, 0.2, 0.9779, 0.2456, 0.9131, 0.2, 0.9779, 0.1911, 0.9259, 0.1366, 0.8055, 0.1366, 0.6949, 0.2346, 0.6949, 0.1366, 0.8055, 0.2346, 0.6949, 0.2225, 0.826, 0.8608, 0.7327, 0.863, 0.8278, 0.7749, 0.836, 0.8608, 0.7327, 0.7749, 0.836, 0.7632, 0.7327, 0.281, 0.691, 0.3791, 0.717, 0.2958, 0.8198, 0.2958, 0.8198, 0.3791, 0.717, 0.4684, 0.717, 0.2958, 0.8198, 0.4684, 0.717, 0.4526, 0.8198, 0.5139, 0.7081, 0.6797, 0.8395, 0.5289, 0.8187, 0.5139, 0.7081, 0.6129, 0.7081, 0.6797, 0.8395, 0.6797, 0.8395, 0.6129, 0.7081, 0.6986, 0.7317, 0.7676, 0.4318, 0.7141, 0.4561, 0.7141, 0.4318, 0.7676, 0.4318, 0.817, 0.4561, 0.7141, 0.4561, 0.7676, 0.4318, 0.817, 0.4021, 0.817, 0.4561, 0.7676, 0.4318, 0.7676, 0.4021, 0.817, 0.4021])
me_rsrc_world_prop_generic_obsidian_obelisk_chunk_03_meshnodes__ch.materials.append(mat_obelisk)
me_rsrc_world_prop_generic_obsidian_obelisk_chunk_03_meshnodes__ch.update()
me_rsrc_world_prop_generic_obsidian_obelisk_chunk_03_meshnodes__ch.normals_split_custom_set([tuple(v) for v in zip(*[iter([-1.0, 0.0, 0.0, -1.0, 0.0, 0.0, -1.0, 0.0, 0.0, -1.0, 0.0, 0.0, -1.0, 0.0, 0.0, -1.0, 0.0, 0.0, 0.0, 0.0, -1.0, 0.0, 0.0, -1.0, 0.0, 0.0, -1.0, 0.0, 0.0, -1.0, 0.0, 0.0, -1.0, 0.0, 0.0, -1.0, 0.1287, 0.4492, -0.8841, 0.0, -0.06249, -0.998, -0.5547, 0.0148, -0.8319, 0.1287, 0.4492, -0.8841, -0.5547, 0.0148, -0.8319, -0.3321, 0.4982, -0.801, -0.9969, -0.07649, -0.01754, -0.7657, -0.201, 0.611, -0.7778, 0.3475, -0.5237, -0.9969, -0.07649, -0.01754, -0.7778, 0.3475, -0.5237, -0.8267, 0.06958, -0.5584, 0.7901, -0.6099, -0.06113, 0.9972, -0.07388, -0.01286, 0.8139, 0.3801, 0.4394, 0.8139, 0.3801, 0.4394, 0.9972, -0.07388, -0.01286, 0.811, -0.2244, -0.5403, 0.8139, 0.3801, 0.4394, 0.811, -0.2244, -0.5403, 0.7913, 0.6054, -0.08529, -0.1957, -0.5846, 0.7873, 0.166, 0.5708, 0.8041, -0.6532, -0.08829, 0.752, -0.1957, -0.5846, 0.7873, 0.01811, -0.07043, 0.9974, 0.166, 0.5708, 0.8041, 0.166, 0.5708, 0.8041, 0.01811, -0.07043, 0.9974, -0.04621, -0.6284, 0.7765, 0.3113, -0.8367, -0.4506, 0.7945, -0.3273, -0.5115, 0.9332, -0.323, -0.1574, 0.3113, -0.8367, -0.4506, -0.3372, -0.4392, -0.8327, 0.7945, -0.3273, -0.5115, -0.3473, -0.9369, -0.03974, -0.7233, -0.5416, 0.4283, -0.3527, -0.6555, -0.6678, -0.3473, -0.9369, -0.03974, 0.1321, -0.9845, 0.1154, -0.7233, -0.5416, 0.4283])] * 3)])

# ---- objects
ob_obsidian_obelisk_obelisk_base_meshsets_ground_broken__mesh_0 = bpy.data.objects.new('obsidian_obelisk.obelisk_base-MeshSets[ground_broken].Mesh[0]', me_rsrc_world_prop_generic_obsidian_obelisk_obelisk_base_meshsets)
ob_obsidian_obelisk_obelisk_base_meshsets_obelisk_base__mesh_0 = bpy.data.objects.new('obsidian_obelisk.obelisk_base-MeshSets[obelisk_base].Mesh[0]', me_rsrc_world_prop_generic_obsidian_obelisk_obelisk_base_meshs)
ob_obsidian_obelisk_chunk_01_meshnodes__chunk_01 = bpy.data.objects.new('obsidian_obelisk.chunk_01-MeshNodes["chunk_01"]', me_rsrc_world_prop_generic_obsidian_obelisk_chunk_01_meshnodes__ch)
ob_obsidian_obelisk_chunk_03_meshnodes__chunk_03 = bpy.data.objects.new('obsidian_obelisk.chunk_03-MeshNodes["chunk_03"]', me_rsrc_world_prop_generic_obsidian_obelisk_chunk_03_meshnodes__ch)

# ---- transforms, parenting, visibility, modifiers, constraints
ob_obsidian_obelisk_obelisk_base_meshsets_ground_broken__mesh_0.location = (0.0, 0.0, 0.0)
ob_obsidian_obelisk_obelisk_base_meshsets_ground_broken__mesh_0.rotation_mode = 'QUATERNION'
ob_obsidian_obelisk_obelisk_base_meshsets_ground_broken__mesh_0.rotation_quaternion = (0.7071, -0.7071, -1.57e-16, -9.358e-24)
ob_obsidian_obelisk_obelisk_base_meshsets_obelisk_base__mesh_0.location = (0.0, 0.0, 0.0)
ob_obsidian_obelisk_obelisk_base_meshsets_obelisk_base__mesh_0.rotation_mode = 'QUATERNION'
ob_obsidian_obelisk_obelisk_base_meshsets_obelisk_base__mesh_0.rotation_quaternion = (0.7071, -0.7071, -1.57e-16, -9.358e-24)
_m = ob_obsidian_obelisk_obelisk_base_meshsets_obelisk_base__mesh_0.modifiers.new('Weighted Normal', 'WEIGHTED_NORMAL')
_m.keep_sharp = True
ob_obsidian_obelisk_chunk_01_meshnodes__chunk_01.location = (1.11e-16, 0.0, -0.5)
ob_obsidian_obelisk_chunk_01_meshnodes__chunk_01.rotation_mode = 'QUATERNION'
ob_obsidian_obelisk_chunk_01_meshnodes__chunk_01.rotation_quaternion = (0.6729, -0.7372, -0.002688, 0.06157)
_m = ob_obsidian_obelisk_chunk_01_meshnodes__chunk_01.modifiers.new('Weighted Normal', 'WEIGHTED_NORMAL')
_m.keep_sharp = True
ob_obsidian_obelisk_chunk_03_meshnodes__chunk_03.location = (0.15, 0.15, 1.5)
ob_obsidian_obelisk_chunk_03_meshnodes__chunk_03.rotation_mode = 'QUATERNION'
ob_obsidian_obelisk_chunk_03_meshnodes__chunk_03.rotation_quaternion = (0.5849, -0.7902, -0.02389, 0.1814)
_m = ob_obsidian_obelisk_chunk_03_meshnodes__chunk_03.modifiers.new('Weighted Normal', 'WEIGHTED_NORMAL')
_m.keep_sharp = True

# ---- collection membership
scene.collection.objects.link(ob_obsidian_obelisk_obelisk_base_meshsets_ground_broken__mesh_0)
scene.collection.objects.link(ob_obsidian_obelisk_obelisk_base_meshsets_obelisk_base__mesh_0)
scene.collection.objects.link(ob_obsidian_obelisk_chunk_01_meshnodes__chunk_01)
scene.collection.objects.link(ob_obsidian_obelisk_chunk_03_meshnodes__chunk_03)

# ---- scene / render settings (as saved in the file)
scene.frame_start = 1; scene.frame_end = 250; scene.frame_set(1)
scene.render.engine = 'BLENDER_EEVEE_NEXT'
scene.cycles.sampling_pattern = 'TABULATED_SOBOL'
scene.cycles.use_light_tree = False
scene.view_settings.view_transform = 'Filmic'
bpy.context.view_layer.update()

# ---- added for rendering (the .blend has no active camera and no usable light): camera, sun
cam_auto = bpy.data.cameras.new('AutoCamera')
cam_auto.lens = 50.0
cam_auto.sensor_width = 36.0
cam_auto.clip_end = 1000.0
ob_auto_camera = bpy.data.objects.new('AutoCamera', cam_auto)
scene.collection.objects.link(ob_auto_camera)
ob_auto_camera.location = (4.16496, -4.98486, 4.21159)
ob_auto_camera.rotation_euler = (1.09748, -7.21219e-08, 0.694738)
scene.camera = ob_auto_camera
light_auto_sun = bpy.data.lights.new('AutoSun', 'SUN')
light_auto_sun.energy = 3.0
light_auto_sun.angle = 0.0523599
ob_auto_sun = bpy.data.objects.new('AutoSun', light_auto_sun)
scene.collection.objects.link(ob_auto_sun)
ob_auto_sun.rotation_euler = (0.872665, 0.174533, 0.523599)
bpy.context.view_layer.update()
